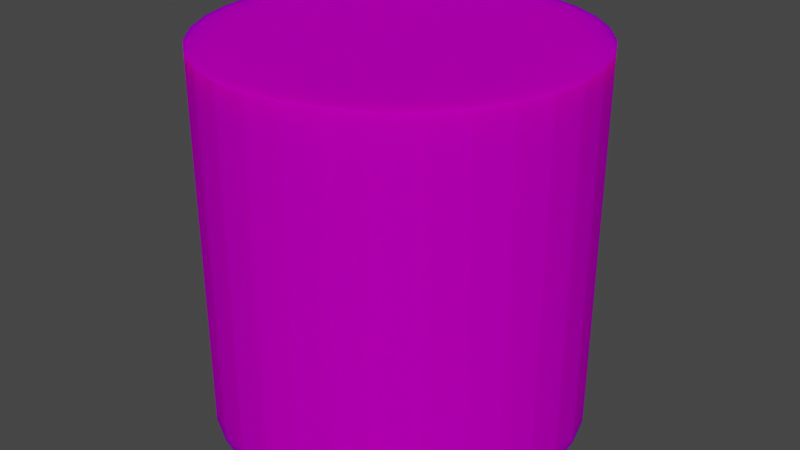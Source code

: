 # Source: HayCylinder.blend  (saved by Blender 3.1.7; exported with 4.5.12 LTS)
import bpy
from mathutils import Matrix  # noqa: F401  (used for matrix-valued properties, if any)

bpy.ops.wm.read_factory_settings(use_empty=True)
scene = bpy.context.scene
scene.name = 'Scene'

# ---- collections
col_collection = bpy.data.collections.new('Collection'); scene.collection.children.link(col_collection)

# ---- images (referenced by path relative to the original .blend; pixels are not part of the script)
import os
ASSET_DIR = os.environ.get("B2B_ASSET_DIR", "")  # directory of the original .blend (textures are referenced by path, not embedded)
HERE = os.path.dirname(os.path.abspath(__file__))  # packed textures are extracted next to this script under _unpacked/

def load_image(name, relpath, width, height, colorspace="sRGB"):
    """Load a texture the original file referenced (path relative to the .blend, or extracted next to this script)."""
    p = next((c for c in (os.path.join(HERE, relpath), os.path.join(ASSET_DIR, relpath)) if relpath and os.path.exists(c)), "")
    if p:
        img = bpy.data.images.load(p, check_existing=True)
        img.name = name
    else:  # same state as the original file: an image datablock whose file is absent (Cycles renders it pink)
        img = bpy.data.images.new(name, width, height)
        img.source = "FILE"
        img.filepath = "//" + (relpath or name)
    img.colorspace_settings.name = colorspace
    return img
img_haytexture_wired_loopable_png = load_image('haytexture_wired_loopable.png', 'haytexture_wired_loopable.png', 1024, 1024, 'sRGB')

# ---- materials (node trees are filled in below, after node groups)
mat_material = bpy.data.materials.new('Material')
mat_material.alpha_threshold = 0.0
mat_material.use_transparent_shadow = False
mat_material.line_color = (0.0, 0.0, 0.0, 1.0)

# ---- material node trees
mat_material.use_nodes = True; mat_material.node_tree.nodes.clear()
_N = mat_material.node_tree.nodes; _L = mat_material.node_tree.links
n0 = _N.new('ShaderNodeOutputMaterial'); n0.name = 'Material Output'; n0.location = (300, 300)
n1 = _N.new('ShaderNodeBsdfPrincipled'); n1.name = 'Principled BSDF'; n1.location = (10, 300)
n1.distribution = 'GGX'
n1.subsurface_method = 'RANDOM_WALK_SKIN'
n1.inputs[2].default_value = 1.0
n1.inputs[3].default_value = 1.45
n1.inputs[8].default_value = 1.0
n1.inputs[10].default_value = 0.4182
n1.inputs[13].default_value = 0.0
n1.inputs[20].default_value = 0.0
n1.inputs[27].default_value = (0.0, 0.0, 0.0, 1.0)
n1.inputs[28].default_value = 1.0
n2 = _N.new('ShaderNodeTexImage'); n2.name = 'Image Texture'; n2.location = (-306, 149)
n2.image = img_haytexture_wired_loopable_png
n3 = _N.new('ShaderNodeMix'); n3.name = 'Mix'; n3.location = (-160, 180)
n3.data_type = 'RGBA'
n3.inputs[0].default_value = 0.4182
n3.inputs[7].default_value = (0.0, 0.0, 0.0, 1.0)
_L.new(n1.outputs[0], n0.inputs[0])
_L.new(n2.outputs[0], n3.inputs[6])
_L.new(n3.outputs[2], n1.inputs[0])
n0.is_active_output = True

# ---- world
world_world = bpy.data.worlds.new('World'); scene.world = world_world
world_world.use_nodes = True; world_world.node_tree.nodes.clear()
_N = world_world.node_tree.nodes; _L = world_world.node_tree.links
n0 = _N.new('ShaderNodeOutputWorld'); n0.name = 'World Output'; n0.location = (300, 300)
n1 = _N.new('ShaderNodeBackground'); n1.name = 'Background'; n1.location = (10, 300)
n1.inputs[0].default_value = (0.05088, 0.05088, 0.05088, 1.0)
_L.new(n1.outputs[0], n0.inputs[0])
n0.is_active_output = True
world_world.color = (0.05088, 0.05088, 0.05088)
world_world.use_sun_shadow = False
world_world.sun_shadow_jitter_overblur = 0.0

# ---- meshes
me_cylinder = bpy.data.meshes.new('Cylinder')
me_cylinder.from_pydata([(0.0, 1.0, -1.0), (0.0, 1.0, 1.0), (0.1951, 0.9808, -1.0), (0.1951, 0.9808, 1.0), (0.3827, 0.9239, -1.0), (0.3827, 0.9239, 1.0), (0.5556, 0.8315, -1.0), (0.5556, 0.8315, 1.0), (0.7071, 0.7071, -1.0), (0.7071, 0.7071, 1.0), (0.8315, 0.5556, -1.0), (0.8315, 0.5556, 1.0), (0.9239, 0.3827, -1.0), (0.9239, 0.3827, 1.0), (0.9808, 0.1951, -1.0), (0.9808, 0.1951, 1.0), (1.0, -4.371e-08, -1.0), (1.0, -4.371e-08, 1.0), (0.9808, -0.1951, -1.0), (0.9808, -0.1951, 1.0), (0.9239, -0.3827, -1.0), (0.9239, -0.3827, 1.0), (0.8315, -0.5556, -1.0), (0.8315, -0.5556, 1.0), (0.7071, -0.7071, -1.0), (0.7071, -0.7071, 1.0), (0.5556, -0.8315, -1.0), (0.5556, -0.8315, 1.0), (0.3827, -0.9239, -1.0), (0.3827, -0.9239, 1.0), (0.1951, -0.9808, -1.0), (0.1951, -0.9808, 1.0), (-8.742e-08, -1.0, -1.0), (-8.742e-08, -1.0, 1.0), (-0.1951, -0.9808, -1.0), (-0.1951, -0.9808, 1.0), (-0.3827, -0.9239, -1.0), (-0.3827, -0.9239, 1.0), (-0.5556, -0.8315, -1.0), (-0.5556, -0.8315, 1.0), (-0.7071, -0.7071, -1.0), (-0.7071, -0.7071, 1.0), (-0.8315, -0.5556, -1.0), (-0.8315, -0.5556, 1.0), (-0.9239, -0.3827, -1.0), (-0.9239, -0.3827, 1.0), (-0.9808, -0.1951, -1.0), (-0.9808, -0.1951, 1.0), (-1.0, 1.192e-08, -1.0), (-1.0, 1.192e-08, 1.0), (-0.9808, 0.1951, -1.0), (-0.9808, 0.1951, 1.0), (-0.9239, 0.3827, -1.0), (-0.9239, 0.3827, 1.0), (-0.8315, 0.5556, -1.0), (-0.8315, 0.5556, 1.0), (-0.7071, 0.7071, -1.0), (-0.7071, 0.7071, 1.0), (-0.5556, 0.8315, -1.0), (-0.5556, 0.8315, 1.0), (-0.3827, 0.9239, -1.0), (-0.3827, 0.9239, 1.0), (-0.1951, 0.9808, -1.0), (-0.1951, 0.9808, 1.0)], [], [(0, 1, 3, 2), (2, 3, 5, 4), (4, 5, 7, 6), (6, 7, 9, 8), (8, 9, 11, 10), (10, 11, 13, 12), (12, 13, 15, 14), (14, 15, 17, 16), (16, 17, 19, 18), (18, 19, 21, 20), (20, 21, 23, 22), (22, 23, 25, 24), (24, 25, 27, 26), (26, 27, 29, 28), (28, 29, 31, 30), (30, 31, 33, 32), (32, 33, 35, 34), (34, 35, 37, 36), (36, 37, 39, 38), (38, 39, 41, 40), (40, 41, 43, 42), (42, 43, 45, 44), (44, 45, 47, 46), (46, 47, 49, 48), (48, 49, 51, 50), (50, 51, 53, 52), (52, 53, 55, 54), (54, 55, 57, 56), (56, 57, 59, 58), (58, 59, 61, 60), (3, 1, 63, 61, 59, 57, 55, 53, 51, 49, 47, 45, 43, 41, 39, 37, 35, 33, 31, 29, 27, 25, 23, 21, 19, 17, 15, 13, 11, 9, 7, 5), (60, 61, 63, 62), (62, 63, 1, 0), (0, 2, 4, 6, 8, 10, 12, 14, 16, 18, 20, 22, 24, 26, 28, 30, 32, 34, 36, 38, 40, 42, 44, 46, 48, 50, 52, 54, 56, 58, 60, 62)])
_uv = me_cylinder.uv_layers.new(name='UVMap')
_uv.uv.foreach_set('vector', [0.6068, 0.2675, 1.007, -0.004408, 1.006, 0.02682, 0.6062, 0.2841, 0.6062, 0.2841, 1.006, 0.02682, 1.005, 0.05806, 0.6056, 0.3006, 0.6056, 0.3006, 1.005, 0.05806, 1.003, 0.08929, 0.6051, 0.3172, 0.6051, 0.3172, 1.003, 0.08929, 1.002, 0.1205, 0.6045, 0.3338, 0.6045, 0.3338, 1.002, 0.1205, 1.001, 0.1518, 0.6039, 0.3504, 0.6039, 0.3504, 1.001, 0.1518, 1.0, 0.183, 0.6034, 0.3669, 0.6034, 0.3669, 1.0, 0.183, 0.9992, 0.2142, 0.6028, 0.3835, 0.6028, 0.3835, 0.9992, 0.2142, 0.9981, 0.2454, 0.6022, 0.4001, 0.6022, 0.4001, 0.9981, 0.2454, 0.997, 0.2767, 0.6017, 0.4167, 0.6017, 0.4167, 0.997, 0.2767, 0.996, 0.3079, 0.6011, 0.4333, 0.6011, 0.4333, 0.996, 0.3079, 0.9949, 0.3391, 0.6005, 0.4498, 0.6005, 0.4498, 0.9949, 0.3391, 0.9938, 0.3704, 0.6, 0.4664, 0.6, 0.4664, 0.9938, 0.3704, 0.9928, 0.4016, 0.5994, 0.483, 0.5994, 0.483, 0.9928, 0.4016, 0.9917, 0.4328, 0.5988, 0.4996, 0.5988, 0.4996, 0.9917, 0.4328, 0.9906, 0.4641, 0.5983, 0.5161, 0.5983, 0.5161, 0.9906, 0.4641, 0.9896, 0.4953, 0.5977, 0.5327, 0.5977, 0.5327, 0.9896, 0.4953, 0.9885, 0.5265, 0.5971, 0.5493, 0.5971, 0.5493, 0.9885, 0.5265, 0.9874, 0.5578, 0.5966, 0.5659, 0.5966, 0.5659, 0.9874, 0.5578, 0.9864, 0.589, 0.596, 0.5824, 0.596, 0.5824, 0.9864, 0.589, 0.9853, 0.6202, 0.5954, 0.599, 0.5954, 0.599, 0.9853, 0.6202, 0.9842, 0.6515, 0.5949, 0.6156, 0.5949, 0.6156, 0.9842, 0.6515, 0.9832, 0.6827, 0.5943, 0.6322, 0.5943, 0.6322, 0.9832, 0.6827, 0.9821, 0.7139, 0.5937, 0.6488, 0.5937, 0.6488, 0.9821, 0.7139, 0.981, 0.7452, 0.5932, 0.6653, 0.5932, 0.6653, 0.981, 0.7452, 0.98, 0.7764, 0.5926, 0.6819, 0.5926, 0.6819, 0.98, 0.7764, 0.9789, 0.8076, 0.592, 0.6985, 0.592, 0.6985, 0.9789, 0.8076, 0.9778, 0.8388, 0.5915, 0.7151, 0.5915, 0.7151, 0.9778, 0.8388, 0.9768, 0.8701, 0.5909, 0.7316, 0.5909, 0.7316, 0.9768, 0.8701, 0.9757, 0.9013, 0.5903, 0.7482, 0.5903, 0.7482, 0.9757, 0.9013, 0.9746, 0.9325, 0.5898, 0.7648, 0.3922, 0.3773, 0.3673, 0.3797, 0.3425, 0.3773, 0.3186, 0.37, 0.2965, 0.3583, 0.2772, 0.3424, 0.2614, 0.3231, 0.2496, 0.3011, 0.2424, 0.2772, 0.2399, 0.2523, 0.2424, 0.2275, 0.2496, 0.2036, 0.2614, 0.1816, 0.2772, 0.1623, 0.2965, 0.1464, 0.3186, 0.1347, 0.3425, 0.1274, 0.3673, 0.125, 0.3922, 0.1274, 0.4161, 0.1347, 0.4381, 0.1464, 0.4574, 0.1623, 0.4732, 0.1816, 0.485, 0.2036, 0.4922, 0.2275, 0.4947, 0.2523, 0.4922, 0.2772, 0.485, 0.3011, 0.4732, 0.3231, 0.4574, 0.3424, 0.4381, 0.3583, 0.4161, 0.37, 0.5898, 0.7648, 0.9746, 0.9325, 0.9736, 0.9638, 0.5892, 0.7814, 0.5892, 0.7814, 0.9736, 0.9638, 0.9725, 0.995, 0.5886, 0.798, 0.6327, 0.3797, 0.6575, 0.3773, 0.6814, 0.37, 0.7035, 0.3583, 0.7228, 0.3424, 0.7386, 0.3231, 0.7504, 0.3011, 0.7576, 0.2772, 0.7601, 0.2523, 0.7576, 0.2275, 0.7504, 0.2036, 0.7386, 0.1816, 0.7228, 0.1623, 0.7035, 0.1464, 0.6814, 0.1347, 0.6575, 0.1274, 0.6327, 0.125, 0.6078, 0.1274, 0.5839, 0.1347, 0.5619, 0.1464, 0.5426, 0.1623, 0.5268, 0.1816, 0.515, 0.2036, 0.5078, 0.2275, 0.5053, 0.2523, 0.5078, 0.2772, 0.515, 0.3011, 0.5268, 0.3231, 0.5426, 0.3424, 0.5619, 0.3583, 0.5839, 0.37, 0.6078, 0.3773])
me_cylinder.materials.append(mat_material)
me_cylinder.use_remesh_fix_poles = True
me_cylinder.use_remesh_preserve_attributes = False
me_cylinder.update()

# ---- objects
ob_cylinder = bpy.data.objects.new('Cylinder', me_cylinder)

# ---- transforms, parenting, visibility, modifiers, constraints
ob_cylinder.location = (0.0, 0.0, 0.0)
ob_cylinder.scale = (2.162, 2.162, 2.162)

# ---- collection membership
col_collection.objects.link(ob_cylinder)

# ---- scene / render settings (as saved in the file)
scene.frame_start = 1; scene.frame_end = 250; scene.frame_set(1)
scene.render.engine = 'BLENDER_EEVEE_NEXT'
scene.cycles.sampling_pattern = 'TABULATED_SOBOL'
scene.cycles.use_light_tree = False
scene.view_settings.view_transform = 'Filmic'
bpy.context.view_layer.update()

# ---- added for rendering (the .blend has no active camera and no usable light): camera, sun
cam_auto = bpy.data.cameras.new('AutoCamera')
cam_auto.lens = 50.0
cam_auto.sensor_width = 36.0
cam_auto.clip_end = 1000.0
ob_auto_camera = bpy.data.objects.new('AutoCamera', cam_auto)
scene.collection.objects.link(ob_auto_camera)
ob_auto_camera.location = (6.93004, -8.31605, 5.54404)
ob_auto_camera.rotation_euler = (1.09748, -7.21219e-08, 0.694738)
scene.camera = ob_auto_camera
light_auto_sun = bpy.data.lights.new('AutoSun', 'SUN')
light_auto_sun.energy = 3.0
light_auto_sun.angle = 0.0523599
ob_auto_sun = bpy.data.objects.new('AutoSun', light_auto_sun)
scene.collection.objects.link(ob_auto_sun)
ob_auto_sun.rotation_euler = (0.872665, 0.174533, 0.523599)
bpy.context.view_layer.update()
